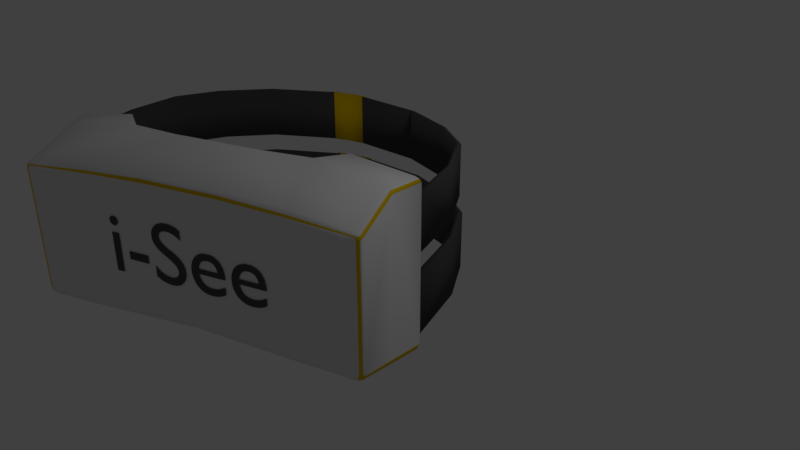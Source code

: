 # Source: Misc.blend  (saved by Blender 2.78.0; exported with 4.5.12 LTS)
import bpy
from mathutils import Matrix  # noqa: F401  (used for matrix-valued properties, if any)

bpy.ops.wm.read_factory_settings(use_empty=True)
scene = bpy.context.scene
scene.name = 'Scene'

# ---- collections
col_collection_1 = bpy.data.collections.new('Collection 1'); scene.collection.children.link(col_collection_1)

# ---- materials (node trees are filled in below, after node groups)
mat_material_005 = bpy.data.materials.new('Material.005')
mat_material_005.alpha_threshold = 0.0
mat_material_005.diffuse_color = (0.07658, 0.07658, 0.07658, 1.0)
mat_material_005.specular_color = (0.0, 0.0, 0.0)
mat_material_005.roughness = 0.5
mat_material = bpy.data.materials.new('Material')
mat_material.alpha_threshold = 0.0
mat_material.roughness = 0.5
mat_material.line_color = (0.0, 0.0, 0.0, 1.0)
mat_material_004 = bpy.data.materials.new('Material.004')
mat_material_004.alpha_threshold = 0.0
mat_material_004.diffuse_color = (0.8, 0.5231, 0.0, 1.0)
mat_material_004.specular_color = (1.0, 0.2076, 0.0)
mat_material_004.roughness = 0.5

# ---- material node trees

# ---- world
world_world = bpy.data.worlds.new('World'); scene.world = world_world
world_world.color = (0.05088, 0.05088, 0.05088)
world_world.use_sun_shadow = False
world_world.sun_shadow_jitter_overblur = 0.0
world_world.cycles.sampling_method = 'MANUAL'

# ---- cameras
cam_camera = bpy.data.cameras.new('Camera')
cam_camera.sensor_fit = 'VERTICAL'
cam_camera.clip_end = 100.0
cam_camera.lens = 35.0
cam_camera.sensor_width = 32.0
cam_camera.sensor_height = 18.0
cam_camera.ortho_scale = 7.314
cam_camera.dof.focus_distance = 0.0
cam_camera.dof.aperture_fstop = 128.0

# ---- lights
light_lamp = bpy.data.lights.new('Lamp', 'POINT')
light_lamp.transmission_factor = 0.0
light_lamp.cutoff_distance = 30.0
light_lamp.energy = 100.0
light_lamp.shadow_buffer_clip_start = 1.001
light_lamp.shadow_soft_size = 0.1
light_lamp.shadow_maximum_resolution = 0.006
light_lamp.use_absolute_resolution = True

# ---- meshes
me_cube = bpy.data.meshes.new('Cube')
me_cube.from_pydata([(0.0, -5.96e-08, 0.1), (0.0, -0.6, 0.2902), (-1.967, -0.6, 0.2397), (-1.967, 3.576e-07, 0.03685), (0.0, -5.263e-07, 2.154), (0.0, -0.6, 1.933), (-1.975, -0.6, 1.804), (-1.975, 0.0, 1.992), (0.0, -0.6757, 0.3618), (-1.791, -0.6757, 0.2818), (0.0, -0.6757, 1.752), (-1.791, -0.6757, 1.752), (-0.4567, 0.0, 0.07042), (-0.4567, -0.6, 0.2666), (-0.4622, -4.071e-07, 2.154), (-0.4622, -0.6, 1.933), (-0.4077, -0.6757, 0.3382), (-0.4204, -0.6757, 1.752), (-1.091, 0.116, 0.02457), (-1.235, -0.6, 0.2299), (-1.091, 0.116, 2.122), (-1.235, -0.6, 1.908), (-1.106, -0.6757, 0.3015), (-1.106, -0.6757, 1.752), (0.0, -5.96e-08, 0.2162), (-2.0, -0.6, 0.2988), (-2.0, 3.576e-07, 0.1107), (0.0, -0.6757, 0.4388), (-1.791, -0.6757, 0.3632), (-0.4084, -0.6757, 0.4164), (-0.4574, 0.0, 0.1883), (-1.106, -0.6757, 0.3818), (-1.091, 0.116, 0.1406), (-1.927, 3.576e-07, 0.00234), (-1.927, -0.6, 0.2121), (-1.927, 0.0, 2.012), (-1.927, -0.6, 1.82), (-1.726, -0.6757, 0.2837), (-1.726, -0.6757, 1.752), (-1.726, -0.6757, 0.365), (0.0, 0.07871, 2.118), (-2.0, -0.6, 1.778), (-2.0, 0.0, 1.959), (0.0, -0.6757, 1.724), (-1.791, -0.6757, 1.722), (-0.389, 0.07871, 2.118), (-1.091, 0.116, 2.079), (-0.4201, -0.6757, 1.723), (-1.106, -0.6757, 1.723), (-1.726, -0.6757, 1.722), (-2.057, 0.3705, 0.00234), (-2.097, 0.3705, 0.03685), (-2.13, 0.3705, 1.959), (-2.105, 0.3705, 1.992), (-2.057, 0.3705, 2.012), (-1.364, 0.3705, 2.079), (-1.364, 0.3705, 2.122), (-2.13, 0.3705, 0.1107), (-1.364, 0.3705, 0.02457), (-1.364, 0.3705, 0.1406), (-2.057, 0.3705, 0.1135), (-2.057, 0.3705, 1.971), (-2.13, 0.3705, 1.035), (-2.057, 0.3705, 1.042), (-2.118, 0.3705, 1.815), (-2.068, 0.3705, 1.823), (-2.118, 0.3705, 1.182), (-2.068, 0.3705, 1.187), (-2.118, 1.171, 1.815), (-2.068, 1.171, 1.823), (-2.118, 1.171, 1.182), (-2.068, 1.171, 1.187), (-2.065, 0.3705, 0.223), (-2.121, 0.3705, 0.2208), (-2.121, 0.3705, 0.9333), (-2.065, 0.3705, 0.9388), (-2.065, 1.271, 0.223), (-2.121, 1.271, 0.2208), (-2.121, 1.271, 0.9333), (-2.065, 1.271, 0.9388), (-1.961, 1.818, 1.182), (-1.961, 1.818, 1.815), (-1.911, 1.818, 1.187), (-1.911, 1.818, 1.823), (-1.908, 1.918, 0.223), (-1.964, 1.918, 0.2208), (-1.964, 1.918, 0.9333), (-1.908, 1.918, 0.9388), (-1.591, 2.243, 1.182), (-1.591, 2.243, 1.815), (-1.541, 2.243, 1.187), (-1.541, 2.243, 1.823), (-1.538, 2.343, 0.223), (-1.594, 2.343, 0.2208), (-1.594, 2.343, 0.9333), (-1.538, 2.343, 0.9388), (-1.046, 2.595, 1.182), (-1.046, 2.595, 1.815), (-0.9956, 2.595, 1.187), (-0.9956, 2.595, 1.823), (-0.9925, 2.695, 0.223), (-1.049, 2.695, 0.2208), (-1.049, 2.695, 0.9333), (-0.9925, 2.695, 0.9388), (-0.2527, 2.818, 1.182), (-0.2527, 2.818, 1.815), (-0.2029, 2.815, 1.187), (-0.2029, 2.815, 1.823), (-0.1942, 2.914, 0.223), (-0.2503, 2.918, 0.2208), (-0.2503, 2.918, 0.9333), (-0.1942, 2.914, 0.9388), (0.0, 2.834, 1.182), (0.0, 2.834, 1.815), (0.0, 2.831, 1.187), (0.0, 2.831, 1.823), (0.0, 2.931, 0.223), (0.0, 2.934, 0.2208), (0.0, 2.934, 0.9333), (0.0, 2.931, 0.9388), (-0.2551, 2.849, 1.182), (-0.2551, 2.849, 1.815), (-0.2526, 2.949, 0.2208), (-0.2526, 2.949, 0.9333), (0.0, 2.865, 1.182), (0.0, 2.865, 1.815), (0.0, 2.965, 0.2208), (0.0, 2.965, 0.9333), (0.0, -0.627, 0.3158), (-1.962, -0.625, 0.2547), (-1.967, -0.6246, 1.795), (0.0, -0.6236, 1.903), (-0.4519, -0.6236, 1.903), (-0.4392, -0.627, 0.2921), (-1.189, -0.627, 0.2554), (-1.189, -0.6247, 1.863), (-1.983, -0.625, 0.3217), (-1.855, -0.627, 0.2376), (-1.855, -0.6262, 1.806), (-1.983, -0.625, 1.758), (0.0, -0.6395, 0.3276), (-1.937, -0.6373, 1.787), (-0.4438, -0.6371, 1.867), (-0.4311, -0.6395, 0.3039), (-1.167, -0.6395, 0.2672), (-1.167, -0.6365, 1.838), (-1.948, -0.6375, 0.3324), (-1.822, -0.6395, 0.2495), (-1.822, -0.6377, 1.796), (-1.948, -0.6375, 1.749), (-1.933, -0.6375, 0.2617), (0.0, -0.6371, 1.867)], [], [(33, 34, 2, 3), (35, 7, 6, 36), (143, 140, 8, 16), (41, 6, 7, 42), (35, 20, 56, 54), (49, 38, 11, 44), (148, 141, 11, 38), (146, 150, 9, 28), (151, 142, 17, 10), (43, 10, 17, 47), (24, 0, 12, 30), (144, 143, 16, 22), (4, 14, 15, 5), (0, 1, 13, 12), (147, 144, 22, 37), (142, 145, 23, 17), (47, 17, 23, 48), (30, 12, 18, 32), (14, 20, 21, 15), (12, 13, 19, 18), (45, 30, 32, 46), (16, 29, 31, 22), (40, 24, 30, 45), (8, 27, 29, 16), (149, 146, 28, 44), (37, 39, 28, 9), (33, 3, 51, 50), (2, 25, 26, 3), (20, 46, 55, 56), (22, 31, 39, 37), (150, 147, 37, 9), (145, 148, 38, 23), (48, 23, 38, 49), (42, 7, 53, 52), (20, 35, 36, 21), (18, 19, 34, 33), (31, 48, 49, 39), (3, 26, 57, 51), (18, 33, 50, 58), (141, 149, 44, 11), (4, 40, 45, 14), (14, 45, 46, 20), (29, 47, 48, 31), (27, 43, 47, 29), (39, 49, 44, 28), (25, 41, 42, 26), (60, 50, 51, 57), (62, 63, 75, 74), (32, 26, 42, 46), (59, 58, 50, 60), (56, 55, 61, 54), (54, 61, 52, 53), (26, 42, 52, 62, 57), (26, 32, 59, 60, 57), (32, 18, 58, 59), (7, 35, 54, 53), (46, 42, 52, 61, 55), (65, 69, 68, 64), (62, 66, 67, 63), (63, 67, 65, 61), (52, 64, 66, 62), (66, 70, 71, 67), (67, 71, 69, 65), (64, 68, 70, 66), (65, 64, 52, 61), (78, 79, 87, 86), (75, 72, 76, 79), (57, 62, 74, 73), (60, 57, 73, 72), (63, 60, 72, 75), (70, 68, 81, 80), (72, 73, 77, 76), (74, 75, 79, 78), (73, 74, 78, 77), (84, 85, 93, 92), (87, 84, 92, 95), (77, 78, 86, 85), (69, 71, 82, 83), (79, 76, 84, 87), (68, 69, 83, 81), (76, 77, 85, 84), (71, 70, 80, 82), (91, 90, 98, 99), (89, 91, 99, 97), (82, 80, 88, 90), (80, 81, 89, 88), (86, 87, 95, 94), (85, 86, 94, 93), (81, 83, 91, 89), (83, 82, 90, 91), (101, 102, 110, 109), (102, 103, 111, 110), (95, 92, 100, 103), (92, 93, 101, 100), (90, 88, 96, 98), (88, 89, 97, 96), (94, 95, 103, 102), (93, 94, 102, 101), (106, 104, 112, 114), (108, 109, 117, 116), (97, 99, 107, 105), (99, 98, 106, 107), (103, 100, 108, 111), (100, 101, 109, 108), (98, 96, 104, 106), (96, 97, 105, 104), (113, 115, 114, 112), (119, 116, 117, 118), (117, 109, 122, 126), (110, 111, 119, 118), (112, 104, 120, 124), (105, 107, 115, 113), (107, 106, 114, 115), (111, 108, 116, 119), (120, 121, 125, 124), (122, 123, 127, 126), (104, 105, 121, 120), (109, 110, 123, 122), (113, 112, 124, 125), (118, 117, 126, 127), (110, 118, 127, 123), (105, 113, 125, 121), (6, 41, 139, 130), (21, 36, 138, 135), (2, 34, 137, 129), (41, 25, 136, 139), (15, 21, 135, 132), (34, 19, 134, 137), (19, 13, 133, 134), (5, 15, 132, 131), (25, 2, 129, 136), (36, 6, 130, 138), (13, 1, 128, 133), (130, 139, 149, 141), (135, 138, 148, 145), (129, 137, 147, 150), (139, 136, 146, 149), (132, 135, 145, 142), (137, 134, 144, 147), (134, 133, 143, 144), (131, 132, 142, 151), (136, 129, 150, 146), (138, 130, 141, 148), (133, 128, 140, 143), (26, 60, 63, 61, 42)])
me_cube.polygons.foreach_set('use_smooth', [True] * 145)
me_cube.polygons.foreach_set('material_index', [0, 0, 0, 1, 0, 0, 0, 0, 0, 0, 0, 0, 0, 0, 0, 0, 0, 0, 0, 0, 2, 0, 2, 0, 0, 0, 0, 1, 0, 0, 0, 0, 0, 1, 0, 0, 0, 1, 0, 0, 0, 0, 0, 0, 0, 0, 0, 0, 2, 0, 0, 0, 0, 0, 0, 0, 0, 2, 0, 0, 0, 2, 2, 2, 0, 2, 2, 0, 0, 0, 2, 2, 2, 2, 2, 2, 2, 2, 2, 2, 2, 2, 2, 2, 2, 2, 2, 2, 2, 2, 2, 2, 2, 2, 2, 2, 2, 2, 1, 1, 2, 2, 2, 2, 2, 2, 1, 1, 1, 1, 1, 1, 1, 1, 1, 1, 1, 1, 1, 1, 1, 1, 1, 0, 0, 0, 0, 0, 0, 0, 1, 0, 0, 1, 1, 1, 1, 1, 1, 1, 1, 1, 1, 1, 0])
me_cube.materials.append(mat_material)
me_cube.materials.append(mat_material_004)
me_cube.materials.append(mat_material_005)
me_cube.use_remesh_preserve_volume = False
me_cube.use_remesh_preserve_attributes = False
me_cube.use_mirror_vertex_groups = False
me_cube.update()

# ---- curves / text
txt_text = bpy.data.curves.new('Text', 'FONT')
txt_text.dimensions = '2D'
txt_text.body = 'i-See'
txt_text.materials.append(mat_material_005)
txt_text.use_path_clamp = True
txt_text.bevel_resolution = 0

# ---- objects
ob_text = bpy.data.objects.new('Text', txt_text)
ob_cube = bpy.data.objects.new('Cube', me_cube)
ob_lamp = bpy.data.objects.new('Lamp', light_lamp)
ob_camera = bpy.data.objects.new('Camera', cam_camera)

# ---- transforms, parenting, visibility, modifiers, constraints
ob_text.location = (-1.359, -0.77, 1.025)
ob_text.rotation_euler = (1.571, 2.22e-16, 2.22e-16)
ob_text.lineart.crease_threshold = 0.0
ob_cube.location = (-0.4257, -0.08522, 0.2127)
ob_cube.lock_rotations_4d = False
ob_cube.empty_display_type = 'ARROWS'
ob_cube.lineart.crease_threshold = 0.0
_m = ob_cube.modifiers.new('Mirror', 'MIRROR')
_m.use_clip = True
ob_lamp.location = (4.076, 1.005, 5.904)
ob_lamp.rotation_euler = (0.6503, 0.05522, 1.866)
ob_lamp.lock_rotations_4d = False
ob_lamp.empty_display_type = 'ARROWS'
ob_lamp.color = (0.0, 0.0, 0.0, 0.0)
ob_lamp.lineart.crease_threshold = 0.0
ob_camera.location = (4.809, -6.732, 5.533)
ob_camera.rotation_euler = (1.109, -0.0, 0.4436)
ob_camera.lock_rotations_4d = False
ob_camera.empty_display_type = 'ARROWS'
ob_camera.color = (0.0, 0.0, 0.0, 0.0)
ob_camera.display_type = 'WIRE'
ob_camera.lineart.crease_threshold = 0.0

# ---- collection membership
col_collection_1.objects.link(ob_text)
col_collection_1.objects.link(ob_cube)
col_collection_1.objects.link(ob_lamp)
col_collection_1.objects.link(ob_camera)

# ---- scene / render settings (as saved in the file)
scene.camera = ob_camera
scene.frame_start = 1; scene.frame_end = 250; scene.frame_set(1)
scene.render.engine = 'BLENDER_EEVEE_NEXT'
scene.render.resolution_percentage = 50
scene.render.dither_intensity = 0.0
scene.cycles.use_denoising = False
scene.cycles.samples = 128
scene.cycles.sampling_pattern = 'TABULATED_SOBOL'
scene.cycles.light_sampling_threshold = 0.0
scene.cycles.use_adaptive_sampling = False
scene.cycles.use_light_tree = False
scene.cycles.blur_glossy = 0.0
scene.cycles.sample_clamp_indirect = 0.0
scene.view_settings.view_transform = 'Standard'
bpy.context.view_layer.update()

